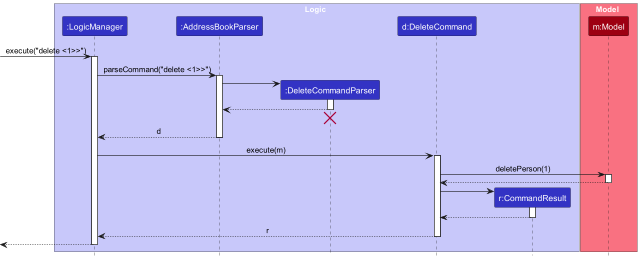

The diagram above was rendered by PlantUML. Its source (embedded in the PNG):
@startuml
!include style.puml
skinparam ArrowFontStyle plain

box Logic LOGIC_COLOR_T1
participant ":LogicManager" as LogicManager LOGIC_COLOR
participant ":AddressBookParser" as AddressBookParser LOGIC_COLOR
participant ":DeleteCommandParser" as DeleteCommandParser LOGIC_COLOR
participant "d:DeleteCommand" as DeleteCommand LOGIC_COLOR
participant "r:CommandResult" as CommandResult LOGIC_COLOR
end box

box Model MODEL_COLOR_T1
participant "m:Model" as Model MODEL_COLOR
end box

[-> LogicManager : execute("delete <1>>")
activate LogicManager

LogicManager -> AddressBookParser : parseCommand("delete <1>>")
activate AddressBookParser

create DeleteCommandParser
AddressBookParser -> DeleteCommandParser
activate DeleteCommandParser

DeleteCommandParser --> AddressBookParser
deactivate DeleteCommandParser


'Hidden arrow to position the destroy marker below the end of the activation bar.
DeleteCommandParser -[hidden]-> AddressBookParser
destroy DeleteCommandParser

AddressBookParser --> LogicManager : d
deactivate AddressBookParser

LogicManager -> DeleteCommand : execute(m)
activate DeleteCommand

DeleteCommand -> Model : deletePerson(1)
activate Model

Model --> DeleteCommand
deactivate Model

create CommandResult
DeleteCommand -> CommandResult
activate CommandResult

CommandResult --> DeleteCommand
deactivate CommandResult

DeleteCommand --> LogicManager : r
deactivate DeleteCommand

[<--LogicManager
deactivate LogicManager
@enduml